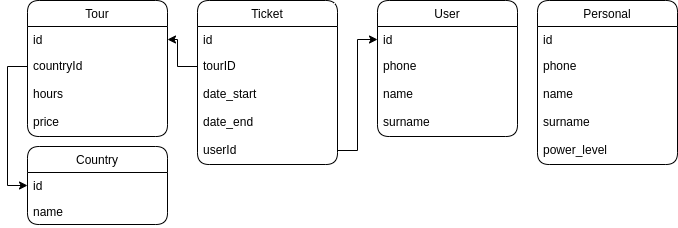

The diagram above was exported from draw.io. Its source (the exported page's mxGraphModel, read from the mxfile embedded in the PNG):
<mxGraphModel dx="1114" dy="850" grid="1" gridSize="10" guides="1" tooltips="1" connect="1" arrows="1" fold="1" page="1" pageScale="1" pageWidth="827" pageHeight="1169" math="0" shadow="0">
  <root>
    <mxCell id="0" />
    <mxCell id="1" parent="0" />
    <mxCell id="hzGDxLUB0dOeA8XzOo1Z-1" value="Country" style="swimlane;fontStyle=0;childLayout=stackLayout;horizontal=1;startSize=26;fillColor=none;horizontalStack=0;resizeParent=1;resizeParentMax=0;resizeLast=0;collapsible=1;marginBottom=0;rounded=1;sketch=0;" parent="1" vertex="1">
      <mxGeometry x="30" y="146" width="140" height="78" as="geometry" />
    </mxCell>
    <mxCell id="hzGDxLUB0dOeA8XzOo1Z-2" value="id" style="text;strokeColor=none;fillColor=none;align=left;verticalAlign=top;spacingLeft=4;spacingRight=4;overflow=hidden;rotatable=0;points=[[0,0.5],[1,0.5]];portConstraint=eastwest;" parent="hzGDxLUB0dOeA8XzOo1Z-1" vertex="1">
      <mxGeometry y="26" width="140" height="26" as="geometry" />
    </mxCell>
    <mxCell id="hzGDxLUB0dOeA8XzOo1Z-3" value="name" style="text;strokeColor=none;fillColor=none;align=left;verticalAlign=top;spacingLeft=4;spacingRight=4;overflow=hidden;rotatable=0;points=[[0,0.5],[1,0.5]];portConstraint=eastwest;rounded=1;sketch=0;" parent="hzGDxLUB0dOeA8XzOo1Z-1" vertex="1">
      <mxGeometry y="52" width="140" height="26" as="geometry" />
    </mxCell>
    <mxCell id="hzGDxLUB0dOeA8XzOo1Z-4" value="User" style="swimlane;fontStyle=0;childLayout=stackLayout;horizontal=1;startSize=26;fillColor=none;horizontalStack=0;resizeParent=1;resizeParentMax=0;resizeLast=0;collapsible=1;marginBottom=0;verticalAlign=middle;rounded=1;" parent="1" vertex="1">
      <mxGeometry x="380" width="140" height="136" as="geometry" />
    </mxCell>
    <mxCell id="hzGDxLUB0dOeA8XzOo1Z-5" value="id" style="text;strokeColor=none;fillColor=none;align=left;verticalAlign=top;spacingLeft=4;spacingRight=4;overflow=hidden;rotatable=0;points=[[0,0.5],[1,0.5]];portConstraint=eastwest;" parent="hzGDxLUB0dOeA8XzOo1Z-4" vertex="1">
      <mxGeometry y="26" width="140" height="26" as="geometry" />
    </mxCell>
    <mxCell id="hzGDxLUB0dOeA8XzOo1Z-6" value="phone" style="text;strokeColor=none;fillColor=none;align=left;verticalAlign=top;spacingLeft=4;spacingRight=4;overflow=hidden;rotatable=0;points=[[0,0.5],[1,0.5]];portConstraint=eastwest;" parent="hzGDxLUB0dOeA8XzOo1Z-4" vertex="1">
      <mxGeometry y="52" width="140" height="28" as="geometry" />
    </mxCell>
    <mxCell id="hzGDxLUB0dOeA8XzOo1Z-7" value="name" style="text;strokeColor=none;fillColor=none;align=left;verticalAlign=top;spacingLeft=4;spacingRight=4;overflow=hidden;rotatable=0;points=[[0,0.5],[1,0.5]];portConstraint=eastwest;" parent="hzGDxLUB0dOeA8XzOo1Z-4" vertex="1">
      <mxGeometry y="80" width="140" height="28" as="geometry" />
    </mxCell>
    <mxCell id="hzGDxLUB0dOeA8XzOo1Z-8" value="surname" style="text;strokeColor=none;fillColor=none;align=left;verticalAlign=top;spacingLeft=4;spacingRight=4;overflow=hidden;rotatable=0;points=[[0,0.5],[1,0.5]];portConstraint=eastwest;" parent="hzGDxLUB0dOeA8XzOo1Z-4" vertex="1">
      <mxGeometry y="108" width="140" height="28" as="geometry" />
    </mxCell>
    <mxCell id="hzGDxLUB0dOeA8XzOo1Z-9" value="Tour" style="swimlane;fontStyle=0;childLayout=stackLayout;horizontal=1;startSize=26;fillColor=none;horizontalStack=0;resizeParent=1;resizeParentMax=0;resizeLast=0;collapsible=1;marginBottom=0;verticalAlign=middle;rounded=1;" parent="1" vertex="1">
      <mxGeometry x="30" width="140" height="136" as="geometry" />
    </mxCell>
    <mxCell id="hzGDxLUB0dOeA8XzOo1Z-10" value="id" style="text;strokeColor=none;fillColor=none;align=left;verticalAlign=top;spacingLeft=4;spacingRight=4;overflow=hidden;rotatable=0;points=[[0,0.5],[1,0.5]];portConstraint=eastwest;" parent="hzGDxLUB0dOeA8XzOo1Z-9" vertex="1">
      <mxGeometry y="26" width="140" height="26" as="geometry" />
    </mxCell>
    <mxCell id="hzGDxLUB0dOeA8XzOo1Z-11" value="countryId" style="text;strokeColor=none;fillColor=none;align=left;verticalAlign=top;spacingLeft=4;spacingRight=4;overflow=hidden;rotatable=0;points=[[0,0.5],[1,0.5]];portConstraint=eastwest;" parent="hzGDxLUB0dOeA8XzOo1Z-9" vertex="1">
      <mxGeometry y="52" width="140" height="28" as="geometry" />
    </mxCell>
    <mxCell id="hzGDxLUB0dOeA8XzOo1Z-12" value="hours" style="text;strokeColor=none;fillColor=none;align=left;verticalAlign=top;spacingLeft=4;spacingRight=4;overflow=hidden;rotatable=0;points=[[0,0.5],[1,0.5]];portConstraint=eastwest;" parent="hzGDxLUB0dOeA8XzOo1Z-9" vertex="1">
      <mxGeometry y="80" width="140" height="28" as="geometry" />
    </mxCell>
    <mxCell id="hzGDxLUB0dOeA8XzOo1Z-13" value="price" style="text;strokeColor=none;fillColor=none;align=left;verticalAlign=top;spacingLeft=4;spacingRight=4;overflow=hidden;rotatable=0;points=[[0,0.5],[1,0.5]];portConstraint=eastwest;" parent="hzGDxLUB0dOeA8XzOo1Z-9" vertex="1">
      <mxGeometry y="108" width="140" height="28" as="geometry" />
    </mxCell>
    <mxCell id="hzGDxLUB0dOeA8XzOo1Z-14" value="Ticket" style="swimlane;fontStyle=0;childLayout=stackLayout;horizontal=1;startSize=26;fillColor=none;horizontalStack=0;resizeParent=1;resizeParentMax=0;resizeLast=0;collapsible=1;marginBottom=0;verticalAlign=middle;rounded=1;" parent="1" vertex="1">
      <mxGeometry x="200" width="140" height="164" as="geometry" />
    </mxCell>
    <mxCell id="hzGDxLUB0dOeA8XzOo1Z-15" value="id" style="text;strokeColor=none;fillColor=none;align=left;verticalAlign=top;spacingLeft=4;spacingRight=4;overflow=hidden;rotatable=0;points=[[0,0.5],[1,0.5]];portConstraint=eastwest;" parent="hzGDxLUB0dOeA8XzOo1Z-14" vertex="1">
      <mxGeometry y="26" width="140" height="26" as="geometry" />
    </mxCell>
    <mxCell id="hzGDxLUB0dOeA8XzOo1Z-16" value="tourID" style="text;strokeColor=none;fillColor=none;align=left;verticalAlign=top;spacingLeft=4;spacingRight=4;overflow=hidden;rotatable=0;points=[[0,0.5],[1,0.5]];portConstraint=eastwest;" parent="hzGDxLUB0dOeA8XzOo1Z-14" vertex="1">
      <mxGeometry y="52" width="140" height="28" as="geometry" />
    </mxCell>
    <mxCell id="hzGDxLUB0dOeA8XzOo1Z-17" value="date_start " style="text;strokeColor=none;fillColor=none;align=left;verticalAlign=top;spacingLeft=4;spacingRight=4;overflow=hidden;rotatable=0;points=[[0,0.5],[1,0.5]];portConstraint=eastwest;" parent="hzGDxLUB0dOeA8XzOo1Z-14" vertex="1">
      <mxGeometry y="80" width="140" height="28" as="geometry" />
    </mxCell>
    <mxCell id="hzGDxLUB0dOeA8XzOo1Z-18" value="date_end" style="text;strokeColor=none;fillColor=none;align=left;verticalAlign=top;spacingLeft=4;spacingRight=4;overflow=hidden;rotatable=0;points=[[0,0.5],[1,0.5]];portConstraint=eastwest;" parent="hzGDxLUB0dOeA8XzOo1Z-14" vertex="1">
      <mxGeometry y="108" width="140" height="28" as="geometry" />
    </mxCell>
    <mxCell id="hzGDxLUB0dOeA8XzOo1Z-19" value="userId" style="text;strokeColor=none;fillColor=none;align=left;verticalAlign=top;spacingLeft=4;spacingRight=4;overflow=hidden;rotatable=0;points=[[0,0.5],[1,0.5]];portConstraint=eastwest;" parent="hzGDxLUB0dOeA8XzOo1Z-14" vertex="1">
      <mxGeometry y="136" width="140" height="28" as="geometry" />
    </mxCell>
    <mxCell id="hzGDxLUB0dOeA8XzOo1Z-20" value="" style="edgeStyle=orthogonalEdgeStyle;rounded=0;orthogonalLoop=1;jettySize=auto;html=1;entryX=0;entryY=0.5;entryDx=0;entryDy=0;" parent="1" source="hzGDxLUB0dOeA8XzOo1Z-11" target="hzGDxLUB0dOeA8XzOo1Z-2" edge="1">
      <mxGeometry relative="1" as="geometry" />
    </mxCell>
    <mxCell id="hzGDxLUB0dOeA8XzOo1Z-21" value="" style="edgeStyle=orthogonalEdgeStyle;rounded=0;orthogonalLoop=1;jettySize=auto;html=1;entryX=1;entryY=0.5;entryDx=0;entryDy=0;" parent="1" source="hzGDxLUB0dOeA8XzOo1Z-16" target="hzGDxLUB0dOeA8XzOo1Z-10" edge="1">
      <mxGeometry relative="1" as="geometry" />
    </mxCell>
    <mxCell id="hzGDxLUB0dOeA8XzOo1Z-22" value="" style="edgeStyle=orthogonalEdgeStyle;rounded=0;orthogonalLoop=1;jettySize=auto;html=1;entryX=0;entryY=0.5;entryDx=0;entryDy=0;exitX=1;exitY=0.5;exitDx=0;exitDy=0;" parent="1" source="hzGDxLUB0dOeA8XzOo1Z-19" target="hzGDxLUB0dOeA8XzOo1Z-5" edge="1">
      <mxGeometry relative="1" as="geometry" />
    </mxCell>
    <mxCell id="hzGDxLUB0dOeA8XzOo1Z-23" value="Personal" style="swimlane;fontStyle=0;childLayout=stackLayout;horizontal=1;startSize=26;fillColor=none;horizontalStack=0;resizeParent=1;resizeParentMax=0;resizeLast=0;collapsible=1;marginBottom=0;verticalAlign=middle;rounded=1;" parent="1" vertex="1">
      <mxGeometry x="540" width="140" height="164" as="geometry" />
    </mxCell>
    <mxCell id="hzGDxLUB0dOeA8XzOo1Z-24" value="id" style="text;strokeColor=none;fillColor=none;align=left;verticalAlign=top;spacingLeft=4;spacingRight=4;overflow=hidden;rotatable=0;points=[[0,0.5],[1,0.5]];portConstraint=eastwest;" parent="hzGDxLUB0dOeA8XzOo1Z-23" vertex="1">
      <mxGeometry y="26" width="140" height="26" as="geometry" />
    </mxCell>
    <mxCell id="hzGDxLUB0dOeA8XzOo1Z-25" value="phone" style="text;strokeColor=none;fillColor=none;align=left;verticalAlign=top;spacingLeft=4;spacingRight=4;overflow=hidden;rotatable=0;points=[[0,0.5],[1,0.5]];portConstraint=eastwest;" parent="hzGDxLUB0dOeA8XzOo1Z-23" vertex="1">
      <mxGeometry y="52" width="140" height="28" as="geometry" />
    </mxCell>
    <mxCell id="hzGDxLUB0dOeA8XzOo1Z-26" value="name" style="text;strokeColor=none;fillColor=none;align=left;verticalAlign=top;spacingLeft=4;spacingRight=4;overflow=hidden;rotatable=0;points=[[0,0.5],[1,0.5]];portConstraint=eastwest;" parent="hzGDxLUB0dOeA8XzOo1Z-23" vertex="1">
      <mxGeometry y="80" width="140" height="28" as="geometry" />
    </mxCell>
    <mxCell id="hzGDxLUB0dOeA8XzOo1Z-27" value="surname" style="text;strokeColor=none;fillColor=none;align=left;verticalAlign=top;spacingLeft=4;spacingRight=4;overflow=hidden;rotatable=0;points=[[0,0.5],[1,0.5]];portConstraint=eastwest;" parent="hzGDxLUB0dOeA8XzOo1Z-23" vertex="1">
      <mxGeometry y="108" width="140" height="28" as="geometry" />
    </mxCell>
    <mxCell id="hzGDxLUB0dOeA8XzOo1Z-28" value="power_level" style="text;strokeColor=none;fillColor=none;align=left;verticalAlign=top;spacingLeft=4;spacingRight=4;overflow=hidden;rotatable=0;points=[[0,0.5],[1,0.5]];portConstraint=eastwest;" parent="hzGDxLUB0dOeA8XzOo1Z-23" vertex="1">
      <mxGeometry y="136" width="140" height="28" as="geometry" />
    </mxCell>
  </root>
</mxGraphModel>